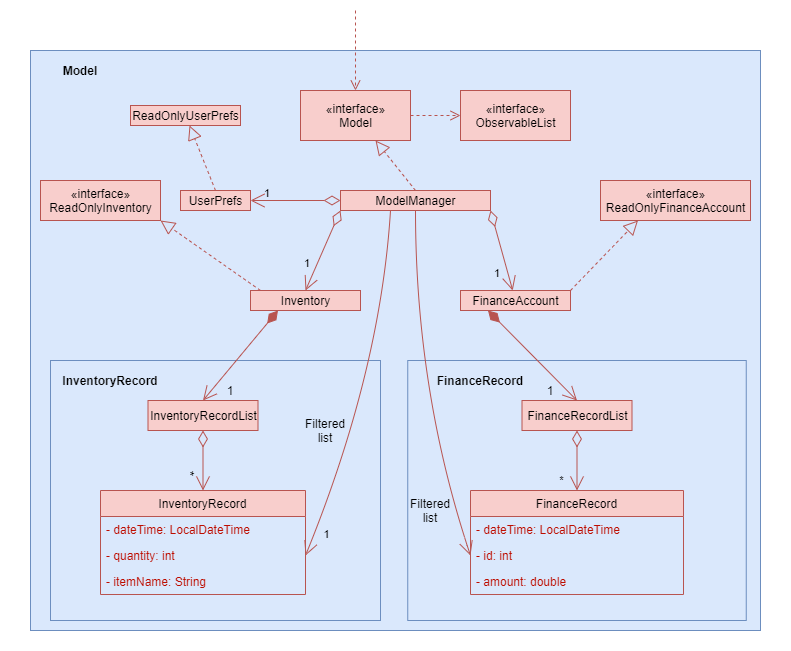

The diagram above was exported from draw.io. Its source (the exported page's mxGraphModel, read from the mxfile embedded in the PNG):
<mxGraphModel dx="1254" dy="677" grid="1" gridSize="10" guides="1" tooltips="1" connect="1" arrows="1" fold="1" page="1" pageScale="1" pageWidth="827" pageHeight="1169" math="0" shadow="0">
  <root>
    <mxCell id="WIyWlLk6GJQsqaUBKTNV-0" />
    <mxCell id="WIyWlLk6GJQsqaUBKTNV-1" parent="WIyWlLk6GJQsqaUBKTNV-0" />
    <mxCell id="tF3ZHM8wJbkgXpK35JYt-159" value="" style="rounded=0;whiteSpace=wrap;html=1;labelBackgroundColor=none;strokeWidth=1;fillColor=#dae8fc;strokeColor=#6c8ebf;" vertex="1" parent="WIyWlLk6GJQsqaUBKTNV-1">
      <mxGeometry x="120" y="100" width="730" height="580" as="geometry" />
    </mxCell>
    <mxCell id="tF3ZHM8wJbkgXpK35JYt-160" value="" style="rounded=0;whiteSpace=wrap;html=1;labelBackgroundColor=none;strokeWidth=1;fillColor=none;fontColor=#000000;strokeColor=none;" vertex="1" parent="WIyWlLk6GJQsqaUBKTNV-1">
      <mxGeometry x="90" y="50" width="790" height="650" as="geometry" />
    </mxCell>
    <mxCell id="tF3ZHM8wJbkgXpK35JYt-85" value="" style="rounded=0;whiteSpace=wrap;html=1;strokeWidth=1;fillColor=#dae8fc;labelBackgroundColor=none;labelBorderColor=none;strokeColor=#6c8ebf;" vertex="1" parent="WIyWlLk6GJQsqaUBKTNV-1">
      <mxGeometry x="497.25" y="410" width="338.5" height="260" as="geometry" />
    </mxCell>
    <mxCell id="tF3ZHM8wJbkgXpK35JYt-86" value="" style="rounded=0;whiteSpace=wrap;html=1;strokeWidth=1;fillColor=#dae8fc;labelBackgroundColor=none;labelBorderColor=none;strokeColor=#6c8ebf;" vertex="1" parent="WIyWlLk6GJQsqaUBKTNV-1">
      <mxGeometry x="140" y="410" width="330" height="260" as="geometry" />
    </mxCell>
    <mxCell id="tF3ZHM8wJbkgXpK35JYt-2" value="" style="html=1;verticalAlign=bottom;endArrow=open;dashed=1;endSize=8;entryX=0.5;entryY=0;entryDx=0;entryDy=0;fontColor=#8F0A00;labelBackgroundColor=none;labelBorderColor=none;fillColor=#f8cecc;strokeColor=#b85450;" edge="1" parent="WIyWlLk6GJQsqaUBKTNV-1" target="tF3ZHM8wJbkgXpK35JYt-4">
      <mxGeometry relative="1" as="geometry">
        <mxPoint x="445" y="60" as="sourcePoint" />
        <mxPoint x="380" y="380" as="targetPoint" />
      </mxGeometry>
    </mxCell>
    <mxCell id="tF3ZHM8wJbkgXpK35JYt-4" value="«interface»&lt;br&gt;Model" style="html=1;strokeWidth=1;labelBackgroundColor=none;labelBorderColor=none;fillColor=#f8cecc;strokeColor=#b85450;" vertex="1" parent="WIyWlLk6GJQsqaUBKTNV-1">
      <mxGeometry x="390" y="140" width="110" height="50" as="geometry" />
    </mxCell>
    <mxCell id="tF3ZHM8wJbkgXpK35JYt-5" value="«interface»&lt;br&gt;ObservableList" style="html=1;strokeWidth=1;labelBackgroundColor=none;labelBorderColor=none;fillColor=#f8cecc;strokeColor=#b85450;" vertex="1" parent="WIyWlLk6GJQsqaUBKTNV-1">
      <mxGeometry x="550" y="140" width="110" height="50" as="geometry" />
    </mxCell>
    <mxCell id="tF3ZHM8wJbkgXpK35JYt-6" value="" style="html=1;verticalAlign=bottom;endArrow=open;dashed=1;endSize=8;exitX=1;exitY=0.5;exitDx=0;exitDy=0;entryX=0;entryY=0.5;entryDx=0;entryDy=0;fontColor=#BD0D00;labelBackgroundColor=none;labelBorderColor=none;fillColor=#f8cecc;strokeColor=#b85450;" edge="1" parent="WIyWlLk6GJQsqaUBKTNV-1" source="tF3ZHM8wJbkgXpK35JYt-4" target="tF3ZHM8wJbkgXpK35JYt-5">
      <mxGeometry x="0.2" y="15" relative="1" as="geometry">
        <mxPoint x="460" y="380" as="sourcePoint" />
        <mxPoint x="380" y="380" as="targetPoint" />
        <mxPoint as="offset" />
      </mxGeometry>
    </mxCell>
    <mxCell id="tF3ZHM8wJbkgXpK35JYt-8" value="&lt;b&gt;Model&lt;/b&gt;" style="text;html=1;strokeColor=none;align=center;verticalAlign=middle;whiteSpace=wrap;rounded=0;strokeWidth=1;labelBackgroundColor=none;labelBorderColor=none;" vertex="1" parent="WIyWlLk6GJQsqaUBKTNV-1">
      <mxGeometry x="140" y="110" width="60" height="20" as="geometry" />
    </mxCell>
    <mxCell id="tF3ZHM8wJbkgXpK35JYt-42" style="edgeStyle=none;orthogonalLoop=1;jettySize=auto;html=1;entryX=1;entryY=0.5;entryDx=0;entryDy=0;startArrow=none;startFill=0;sourcePerimeterSpacing=0;endArrow=open;endFill=0;endSize=12;targetPerimeterSpacing=0;curved=1;fontColor=#BD0D00;labelBackgroundColor=none;labelBorderColor=none;fillColor=#f8cecc;strokeColor=#b85450;" edge="1" parent="WIyWlLk6GJQsqaUBKTNV-1" target="tF3ZHM8wJbkgXpK35JYt-55">
      <mxGeometry relative="1" as="geometry">
        <mxPoint x="480" y="260" as="sourcePoint" />
        <mxPoint x="355" y="605" as="targetPoint" />
        <Array as="points">
          <mxPoint x="470" y="421" />
        </Array>
      </mxGeometry>
    </mxCell>
    <mxCell id="tF3ZHM8wJbkgXpK35JYt-52" value="&lt;font color=&quot;#000000&quot;&gt;1&lt;/font&gt;" style="edgeLabel;html=1;align=center;verticalAlign=middle;resizable=0;points=[];fontColor=#BD0D00;labelBackgroundColor=none;labelBorderColor=none;" vertex="1" connectable="0" parent="tF3ZHM8wJbkgXpK35JYt-42">
      <mxGeometry x="0.6946" relative="1" as="geometry">
        <mxPoint y="29.3" as="offset" />
      </mxGeometry>
    </mxCell>
    <mxCell id="tF3ZHM8wJbkgXpK35JYt-82" style="edgeStyle=none;orthogonalLoop=1;jettySize=auto;html=1;entryX=0;entryY=0.5;entryDx=0;entryDy=0;startArrow=none;startFill=0;sourcePerimeterSpacing=0;endArrow=open;endFill=0;endSize=12;targetPerimeterSpacing=0;curved=1;fontColor=#BD0D00;labelBackgroundColor=none;labelBorderColor=none;fillColor=#f8cecc;strokeColor=#b85450;" edge="1" parent="WIyWlLk6GJQsqaUBKTNV-1" target="tF3ZHM8wJbkgXpK35JYt-74">
      <mxGeometry relative="1" as="geometry">
        <mxPoint x="505" y="260" as="sourcePoint" />
        <Array as="points">
          <mxPoint x="505" y="440" />
        </Array>
      </mxGeometry>
    </mxCell>
    <mxCell id="tF3ZHM8wJbkgXpK35JYt-9" value="ModelManager" style="html=1;strokeWidth=1;fillColor=#f8cecc;labelBackgroundColor=none;labelBorderColor=none;strokeColor=#b85450;" vertex="1" parent="WIyWlLk6GJQsqaUBKTNV-1">
      <mxGeometry x="430" y="240" width="150" height="20" as="geometry" />
    </mxCell>
    <mxCell id="tF3ZHM8wJbkgXpK35JYt-11" value="" style="endArrow=block;dashed=1;endFill=0;endSize=12;html=1;exitX=0.5;exitY=0;exitDx=0;exitDy=0;fontColor=#BD0D00;labelBackgroundColor=none;labelBorderColor=none;fillColor=#f8cecc;strokeColor=#b85450;" edge="1" parent="WIyWlLk6GJQsqaUBKTNV-1" source="tF3ZHM8wJbkgXpK35JYt-9" target="tF3ZHM8wJbkgXpK35JYt-4">
      <mxGeometry width="160" relative="1" as="geometry">
        <mxPoint x="390" y="380" as="sourcePoint" />
        <mxPoint x="550" y="380" as="targetPoint" />
      </mxGeometry>
    </mxCell>
    <mxCell id="tF3ZHM8wJbkgXpK35JYt-12" value="" style="endArrow=open;html=1;endSize=12;startArrow=diamondThin;startSize=14;startFill=0;edgeStyle=orthogonalEdgeStyle;exitX=0;exitY=0.5;exitDx=0;exitDy=0;fontColor=#BD0D00;labelBackgroundColor=none;labelBorderColor=none;fillColor=#f8cecc;strokeColor=#b85450;" edge="1" parent="WIyWlLk6GJQsqaUBKTNV-1" source="tF3ZHM8wJbkgXpK35JYt-9" target="tF3ZHM8wJbkgXpK35JYt-15">
      <mxGeometry relative="1" as="geometry">
        <mxPoint x="310" y="340" as="sourcePoint" />
        <mxPoint x="470" y="340" as="targetPoint" />
      </mxGeometry>
    </mxCell>
    <mxCell id="tF3ZHM8wJbkgXpK35JYt-14" value="1" style="edgeLabel;resizable=0;html=1;align=right;verticalAlign=top;labelBackgroundColor=none;labelBorderColor=none;" connectable="0" vertex="1" parent="tF3ZHM8wJbkgXpK35JYt-12">
      <mxGeometry x="1" relative="1" as="geometry">
        <mxPoint x="20" y="-20" as="offset" />
      </mxGeometry>
    </mxCell>
    <mxCell id="tF3ZHM8wJbkgXpK35JYt-15" value="UserPrefs" style="html=1;labelBackgroundColor=none;labelBorderColor=none;fillColor=#f8cecc;strokeColor=#b85450;" vertex="1" parent="WIyWlLk6GJQsqaUBKTNV-1">
      <mxGeometry x="270" y="240" width="70" height="20" as="geometry" />
    </mxCell>
    <mxCell id="tF3ZHM8wJbkgXpK35JYt-16" value="" style="endArrow=block;dashed=1;endFill=0;endSize=12;html=1;exitX=0.5;exitY=0;exitDx=0;exitDy=0;fontColor=#BD0D00;labelBackgroundColor=none;labelBorderColor=none;fillColor=#f8cecc;strokeColor=#b85450;" edge="1" parent="WIyWlLk6GJQsqaUBKTNV-1" source="tF3ZHM8wJbkgXpK35JYt-15" target="tF3ZHM8wJbkgXpK35JYt-17">
      <mxGeometry width="160" relative="1" as="geometry">
        <mxPoint x="310" y="340" as="sourcePoint" />
        <mxPoint x="470" y="340" as="targetPoint" />
      </mxGeometry>
    </mxCell>
    <mxCell id="tF3ZHM8wJbkgXpK35JYt-17" value="ReadOnlyUserPrefs" style="html=1;labelBackgroundColor=none;labelBorderColor=none;fillColor=#f8cecc;strokeColor=#b85450;" vertex="1" parent="WIyWlLk6GJQsqaUBKTNV-1">
      <mxGeometry x="220" y="155" width="110" height="20" as="geometry" />
    </mxCell>
    <mxCell id="tF3ZHM8wJbkgXpK35JYt-19" value="Inventory" style="html=1;labelBackgroundColor=none;labelBorderColor=none;fillColor=#f8cecc;strokeColor=#b85450;" vertex="1" parent="WIyWlLk6GJQsqaUBKTNV-1">
      <mxGeometry x="340" y="340" width="110" height="20" as="geometry" />
    </mxCell>
    <mxCell id="tF3ZHM8wJbkgXpK35JYt-21" value="" style="endArrow=open;html=1;endSize=12;startArrow=diamondThin;startSize=14;startFill=0;exitX=0;exitY=1;exitDx=0;exitDy=0;endFill=0;fontColor=#BD0D00;labelBackgroundColor=none;labelBorderColor=none;fillColor=#f8cecc;strokeColor=#b85450;" edge="1" parent="WIyWlLk6GJQsqaUBKTNV-1" source="tF3ZHM8wJbkgXpK35JYt-9">
      <mxGeometry relative="1" as="geometry">
        <mxPoint x="310" y="340" as="sourcePoint" />
        <mxPoint x="395" y="340" as="targetPoint" />
      </mxGeometry>
    </mxCell>
    <mxCell id="tF3ZHM8wJbkgXpK35JYt-23" value="1" style="edgeLabel;resizable=0;html=1;align=right;verticalAlign=top;labelBackgroundColor=none;labelBorderColor=none;" connectable="0" vertex="1" parent="tF3ZHM8wJbkgXpK35JYt-21">
      <mxGeometry x="1" relative="1" as="geometry">
        <mxPoint x="4.9" y="-39.6" as="offset" />
      </mxGeometry>
    </mxCell>
    <mxCell id="tF3ZHM8wJbkgXpK35JYt-25" value="«interface»&lt;br&gt;ReadOnlyInventory" style="html=1;strokeWidth=1;fillColor=#f8cecc;labelBackgroundColor=none;labelBorderColor=none;strokeColor=#b85450;" vertex="1" parent="WIyWlLk6GJQsqaUBKTNV-1">
      <mxGeometry x="130" y="230" width="120" height="40" as="geometry" />
    </mxCell>
    <mxCell id="tF3ZHM8wJbkgXpK35JYt-30" value="" style="endArrow=block;dashed=1;endFill=0;endSize=12;html=1;entryX=1;entryY=1;entryDx=0;entryDy=0;fontColor=#BD0D00;labelBackgroundColor=none;labelBorderColor=none;fillColor=#f8cecc;strokeColor=#b85450;" edge="1" parent="WIyWlLk6GJQsqaUBKTNV-1" target="tF3ZHM8wJbkgXpK35JYt-25">
      <mxGeometry width="160" relative="1" as="geometry">
        <mxPoint x="350" y="340" as="sourcePoint" />
        <mxPoint x="470" y="340" as="targetPoint" />
      </mxGeometry>
    </mxCell>
    <mxCell id="tF3ZHM8wJbkgXpK35JYt-31" value="" style="endArrow=open;html=1;endSize=12;startArrow=diamondThin;startSize=14;startFill=1;align=left;verticalAlign=bottom;rounded=0;entryX=0.5;entryY=0;entryDx=0;entryDy=0;exitX=0.25;exitY=1;exitDx=0;exitDy=0;fontColor=#BD0D00;labelBackgroundColor=none;labelBorderColor=none;fillColor=#f8cecc;strokeColor=#b85450;" edge="1" parent="WIyWlLk6GJQsqaUBKTNV-1" source="tF3ZHM8wJbkgXpK35JYt-19" target="tF3ZHM8wJbkgXpK35JYt-33">
      <mxGeometry x="-0.04" y="77" relative="1" as="geometry">
        <mxPoint x="338" y="518" as="sourcePoint" />
        <mxPoint x="470" y="340" as="targetPoint" />
        <mxPoint as="offset" />
      </mxGeometry>
    </mxCell>
    <mxCell id="tF3ZHM8wJbkgXpK35JYt-33" value="InventoryRecordList" style="html=1;strokeWidth=1;fillColor=#f8cecc;labelBackgroundColor=none;labelBorderColor=none;strokeColor=#b85450;" vertex="1" parent="WIyWlLk6GJQsqaUBKTNV-1">
      <mxGeometry x="237.5" y="450" width="110" height="30" as="geometry" />
    </mxCell>
    <mxCell id="tF3ZHM8wJbkgXpK35JYt-35" value="&lt;font color=&quot;#000000&quot;&gt;1&lt;/font&gt;" style="text;html=1;strokeColor=none;fillColor=none;align=center;verticalAlign=middle;whiteSpace=wrap;rounded=0;fontColor=#BD0D00;labelBackgroundColor=none;labelBorderColor=none;" vertex="1" parent="WIyWlLk6GJQsqaUBKTNV-1">
      <mxGeometry x="300" y="430" width="40" height="20" as="geometry" />
    </mxCell>
    <mxCell id="tF3ZHM8wJbkgXpK35JYt-37" value="" style="endArrow=open;html=1;endSize=12;startArrow=diamondThin;startSize=14;startFill=0;exitX=0.5;exitY=1;exitDx=0;exitDy=0;entryX=0.5;entryY=0;entryDx=0;entryDy=0;fontColor=#BD0D00;labelBackgroundColor=none;labelBorderColor=none;fillColor=#f8cecc;strokeColor=#b85450;" edge="1" parent="WIyWlLk6GJQsqaUBKTNV-1" source="tF3ZHM8wJbkgXpK35JYt-33" target="tF3ZHM8wJbkgXpK35JYt-53">
      <mxGeometry x="0.0746" y="-3" relative="1" as="geometry">
        <mxPoint x="310" y="430" as="sourcePoint" />
        <mxPoint x="252.5" y="540" as="targetPoint" />
        <mxPoint as="offset" />
      </mxGeometry>
    </mxCell>
    <mxCell id="tF3ZHM8wJbkgXpK35JYt-43" value="&lt;font color=&quot;#000000&quot;&gt;*&lt;/font&gt;" style="text;html=1;strokeColor=none;fillColor=none;align=center;verticalAlign=middle;whiteSpace=wrap;rounded=0;rotation=90;fontColor=#BD0D00;labelBackgroundColor=none;labelBorderColor=none;" vertex="1" parent="WIyWlLk6GJQsqaUBKTNV-1">
      <mxGeometry x="260" y="513" width="40" height="20" as="geometry" />
    </mxCell>
    <mxCell id="tF3ZHM8wJbkgXpK35JYt-58" value="" style="endArrow=open;html=1;endSize=12;startArrow=diamondThin;startSize=14;startFill=0;exitX=1;exitY=1;exitDx=0;exitDy=0;endFill=0;fontColor=#BD0D00;labelBackgroundColor=none;labelBorderColor=none;fillColor=#f8cecc;strokeColor=#b85450;" edge="1" parent="WIyWlLk6GJQsqaUBKTNV-1" source="tF3ZHM8wJbkgXpK35JYt-9" target="tF3ZHM8wJbkgXpK35JYt-60">
      <mxGeometry relative="1" as="geometry">
        <mxPoint x="485" y="270" as="sourcePoint" />
        <mxPoint x="405" y="350" as="targetPoint" />
      </mxGeometry>
    </mxCell>
    <mxCell id="tF3ZHM8wJbkgXpK35JYt-59" value="1" style="edgeLabel;resizable=0;html=1;align=right;verticalAlign=top;labelBackgroundColor=none;labelBorderColor=none;" connectable="0" vertex="1" parent="tF3ZHM8wJbkgXpK35JYt-58">
      <mxGeometry x="1" relative="1" as="geometry">
        <mxPoint x="-12.209999999999999" y="-29.97" as="offset" />
      </mxGeometry>
    </mxCell>
    <mxCell id="tF3ZHM8wJbkgXpK35JYt-60" value="FinanceAccount" style="html=1;labelBackgroundColor=none;labelBorderColor=none;fillColor=#f8cecc;strokeColor=#b85450;" vertex="1" parent="WIyWlLk6GJQsqaUBKTNV-1">
      <mxGeometry x="550" y="340" width="110" height="20" as="geometry" />
    </mxCell>
    <mxCell id="tF3ZHM8wJbkgXpK35JYt-62" value="&lt;font color=&quot;#000000&quot;&gt;Filtered list&lt;/font&gt;" style="text;html=1;strokeColor=none;fillColor=none;align=center;verticalAlign=middle;whiteSpace=wrap;rounded=0;fontColor=#BD0D00;labelBackgroundColor=none;labelBorderColor=none;" vertex="1" parent="WIyWlLk6GJQsqaUBKTNV-1">
      <mxGeometry x="395" y="470" width="40" height="20" as="geometry" />
    </mxCell>
    <mxCell id="tF3ZHM8wJbkgXpK35JYt-65" value="" style="endArrow=block;dashed=1;endFill=0;endSize=12;html=1;entryX=0.25;entryY=1;entryDx=0;entryDy=0;exitX=1;exitY=0;exitDx=0;exitDy=0;fontColor=#BD0D00;labelBackgroundColor=none;labelBorderColor=none;fillColor=#f8cecc;strokeColor=#b85450;" edge="1" parent="WIyWlLk6GJQsqaUBKTNV-1" source="tF3ZHM8wJbkgXpK35JYt-60" target="tF3ZHM8wJbkgXpK35JYt-66">
      <mxGeometry width="160" relative="1" as="geometry">
        <mxPoint x="670" y="340" as="sourcePoint" />
        <mxPoint x="570" y="270" as="targetPoint" />
      </mxGeometry>
    </mxCell>
    <mxCell id="tF3ZHM8wJbkgXpK35JYt-66" value="«interface»&lt;br&gt;ReadOnlyFinanceAccount" style="html=1;labelBackgroundColor=none;labelBorderColor=none;fillColor=#f8cecc;strokeColor=#b85450;" vertex="1" parent="WIyWlLk6GJQsqaUBKTNV-1">
      <mxGeometry x="690" y="230" width="150" height="40" as="geometry" />
    </mxCell>
    <mxCell id="tF3ZHM8wJbkgXpK35JYt-67" style="edgeStyle=none;curved=1;orthogonalLoop=1;jettySize=auto;html=1;entryX=1;entryY=0.25;entryDx=0;entryDy=0;startArrow=none;startFill=0;sourcePerimeterSpacing=0;endArrow=open;endFill=0;endSize=12;targetPerimeterSpacing=0;fontColor=#BD0D00;labelBackgroundColor=none;labelBorderColor=none;" edge="1" parent="WIyWlLk6GJQsqaUBKTNV-1" source="tF3ZHM8wJbkgXpK35JYt-60" target="tF3ZHM8wJbkgXpK35JYt-60">
      <mxGeometry relative="1" as="geometry" />
    </mxCell>
    <mxCell id="tF3ZHM8wJbkgXpK35JYt-68" value="FinanceRecordList" style="html=1;strokeWidth=1;fillColor=#f8cecc;labelBackgroundColor=none;labelBorderColor=none;strokeColor=#b85450;" vertex="1" parent="WIyWlLk6GJQsqaUBKTNV-1">
      <mxGeometry x="611.5" y="450" width="110" height="30" as="geometry" />
    </mxCell>
    <mxCell id="tF3ZHM8wJbkgXpK35JYt-70" value="" style="endArrow=open;html=1;endSize=12;startArrow=diamondThin;startSize=14;startFill=1;align=left;verticalAlign=bottom;rounded=0;entryX=0.5;entryY=0;entryDx=0;entryDy=0;exitX=0.25;exitY=1;exitDx=0;exitDy=0;fontColor=#BD0D00;labelBackgroundColor=none;labelBorderColor=none;fillColor=#f8cecc;strokeColor=#b85450;" edge="1" parent="WIyWlLk6GJQsqaUBKTNV-1" source="tF3ZHM8wJbkgXpK35JYt-60" target="tF3ZHM8wJbkgXpK35JYt-68">
      <mxGeometry x="-0.04" y="77" relative="1" as="geometry">
        <mxPoint x="377.5" y="370" as="sourcePoint" />
        <mxPoint x="305" y="460" as="targetPoint" />
        <mxPoint as="offset" />
      </mxGeometry>
    </mxCell>
    <mxCell id="tF3ZHM8wJbkgXpK35JYt-71" value="&lt;font color=&quot;#000000&quot;&gt;1&lt;/font&gt;" style="text;html=1;strokeColor=none;fillColor=none;align=center;verticalAlign=middle;whiteSpace=wrap;rounded=0;fontColor=#BD0D00;labelBackgroundColor=none;labelBorderColor=none;" vertex="1" parent="WIyWlLk6GJQsqaUBKTNV-1">
      <mxGeometry x="620" y="430" width="40" height="20" as="geometry" />
    </mxCell>
    <mxCell id="tF3ZHM8wJbkgXpK35JYt-72" value="FinanceRecord" style="swimlane;fontStyle=0;childLayout=stackLayout;horizontal=1;startSize=26;fillColor=#f8cecc;horizontalStack=0;resizeParent=1;resizeParentMax=0;resizeLast=0;collapsible=1;marginBottom=0;strokeWidth=1;labelBackgroundColor=none;labelBorderColor=none;strokeColor=#b85450;" vertex="1" parent="WIyWlLk6GJQsqaUBKTNV-1">
      <mxGeometry x="560" y="540" width="213" height="104" as="geometry" />
    </mxCell>
    <mxCell id="tF3ZHM8wJbkgXpK35JYt-73" value="- dateTime: LocalDateTime" style="text;strokeColor=none;fillColor=none;align=left;verticalAlign=top;spacingLeft=4;spacingRight=4;overflow=hidden;rotatable=0;points=[[0,0.5],[1,0.5]];portConstraint=eastwest;fontColor=#BD0D00;labelBackgroundColor=none;labelBorderColor=none;" vertex="1" parent="tF3ZHM8wJbkgXpK35JYt-72">
      <mxGeometry y="26" width="213" height="26" as="geometry" />
    </mxCell>
    <mxCell id="tF3ZHM8wJbkgXpK35JYt-74" value="- id: int" style="text;strokeColor=none;fillColor=none;align=left;verticalAlign=top;spacingLeft=4;spacingRight=4;overflow=hidden;rotatable=0;points=[[0,0.5],[1,0.5]];portConstraint=eastwest;fontColor=#BD0D00;labelBackgroundColor=none;labelBorderColor=none;" vertex="1" parent="tF3ZHM8wJbkgXpK35JYt-72">
      <mxGeometry y="52" width="213" height="26" as="geometry" />
    </mxCell>
    <mxCell id="tF3ZHM8wJbkgXpK35JYt-75" value="- amount: double" style="text;strokeColor=none;fillColor=none;align=left;verticalAlign=top;spacingLeft=4;spacingRight=4;overflow=hidden;rotatable=0;points=[[0,0.5],[1,0.5]];portConstraint=eastwest;fontColor=#BD0D00;labelBackgroundColor=none;labelBorderColor=none;" vertex="1" parent="tF3ZHM8wJbkgXpK35JYt-72">
      <mxGeometry y="78" width="213" height="26" as="geometry" />
    </mxCell>
    <mxCell id="tF3ZHM8wJbkgXpK35JYt-79" value="&lt;font color=&quot;#000000&quot;&gt;*&lt;/font&gt;" style="endArrow=open;html=1;endSize=12;startArrow=diamondThin;startSize=14;startFill=0;entryX=0.5;entryY=0;entryDx=0;entryDy=0;exitX=0.5;exitY=1;exitDx=0;exitDy=0;fontColor=#BD0D00;labelBackgroundColor=none;labelBorderColor=none;fillColor=#f8cecc;strokeColor=#b85450;" edge="1" parent="WIyWlLk6GJQsqaUBKTNV-1" source="tF3ZHM8wJbkgXpK35JYt-68" target="tF3ZHM8wJbkgXpK35JYt-72">
      <mxGeometry x="0.6667" y="-16" relative="1" as="geometry">
        <mxPoint x="370" y="360" as="sourcePoint" />
        <mxPoint x="530" y="360" as="targetPoint" />
        <mxPoint as="offset" />
      </mxGeometry>
    </mxCell>
    <mxCell id="tF3ZHM8wJbkgXpK35JYt-83" value="&lt;font color=&quot;#000000&quot;&gt;Filtered list&lt;/font&gt;" style="text;html=1;strokeColor=none;fillColor=none;align=center;verticalAlign=middle;whiteSpace=wrap;rounded=0;fontColor=#BD0D00;labelBackgroundColor=none;labelBorderColor=none;" vertex="1" parent="WIyWlLk6GJQsqaUBKTNV-1">
      <mxGeometry x="500" y="550" width="40" height="20" as="geometry" />
    </mxCell>
    <mxCell id="tF3ZHM8wJbkgXpK35JYt-53" value="InventoryRecord" style="swimlane;fontStyle=0;childLayout=stackLayout;horizontal=1;startSize=26;fillColor=#f8cecc;horizontalStack=0;resizeParent=1;resizeParentMax=0;resizeLast=0;collapsible=1;marginBottom=0;strokeWidth=1;labelBackgroundColor=none;labelBorderColor=none;strokeColor=#b85450;" vertex="1" parent="WIyWlLk6GJQsqaUBKTNV-1">
      <mxGeometry x="190" y="540" width="205" height="104" as="geometry" />
    </mxCell>
    <mxCell id="tF3ZHM8wJbkgXpK35JYt-54" value="- dateTime: LocalDateTime" style="text;strokeColor=none;fillColor=none;align=left;verticalAlign=top;spacingLeft=4;spacingRight=4;overflow=hidden;rotatable=0;points=[[0,0.5],[1,0.5]];portConstraint=eastwest;fontColor=#BD0D00;labelBackgroundColor=none;labelBorderColor=none;" vertex="1" parent="tF3ZHM8wJbkgXpK35JYt-53">
      <mxGeometry y="26" width="205" height="26" as="geometry" />
    </mxCell>
    <mxCell id="tF3ZHM8wJbkgXpK35JYt-55" value="- quantity: int" style="text;strokeColor=none;fillColor=none;align=left;verticalAlign=top;spacingLeft=4;spacingRight=4;overflow=hidden;rotatable=0;points=[[0,0.5],[1,0.5]];portConstraint=eastwest;fontColor=#BD0D00;labelBackgroundColor=none;labelBorderColor=none;" vertex="1" parent="tF3ZHM8wJbkgXpK35JYt-53">
      <mxGeometry y="52" width="205" height="26" as="geometry" />
    </mxCell>
    <mxCell id="tF3ZHM8wJbkgXpK35JYt-56" value="- itemName: String" style="text;strokeColor=none;fillColor=none;align=left;verticalAlign=top;spacingLeft=4;spacingRight=4;overflow=hidden;rotatable=0;points=[[0,0.5],[1,0.5]];portConstraint=eastwest;fontColor=#BD0D00;labelBackgroundColor=none;labelBorderColor=none;" vertex="1" parent="tF3ZHM8wJbkgXpK35JYt-53">
      <mxGeometry y="78" width="205" height="26" as="geometry" />
    </mxCell>
    <mxCell id="tF3ZHM8wJbkgXpK35JYt-154" value="&lt;b&gt;&lt;font color=&quot;#000000&quot;&gt;FinanceRecord&lt;/font&gt;&lt;/b&gt;" style="text;html=1;strokeColor=none;fillColor=none;align=center;verticalAlign=middle;whiteSpace=wrap;rounded=0;labelBackgroundColor=none;fontColor=#BD0D00;" vertex="1" parent="WIyWlLk6GJQsqaUBKTNV-1">
      <mxGeometry x="490" y="420" width="160" height="20" as="geometry" />
    </mxCell>
    <mxCell id="tF3ZHM8wJbkgXpK35JYt-155" value="&lt;b&gt;&lt;font color=&quot;#000000&quot;&gt;InventoryRecord&lt;/font&gt;&lt;/b&gt;" style="text;html=1;strokeColor=none;fillColor=none;align=center;verticalAlign=middle;whiteSpace=wrap;rounded=0;labelBackgroundColor=none;fontColor=#BD0D00;" vertex="1" parent="WIyWlLk6GJQsqaUBKTNV-1">
      <mxGeometry x="180" y="420" width="40" height="20" as="geometry" />
    </mxCell>
  </root>
</mxGraphModel>